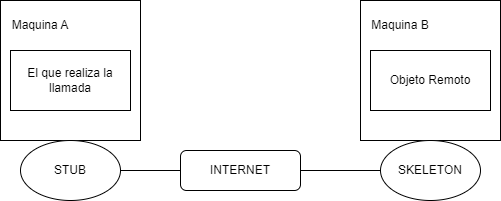

The diagram above was exported from draw.io. Its source (the exported page's mxGraphModel, read from the mxfile embedded in the PNG):
<mxGraphModel dx="641" dy="533" grid="1" gridSize="10" guides="1" tooltips="1" connect="1" arrows="1" fold="1" page="1" pageScale="1" pageWidth="827" pageHeight="1169" math="0" shadow="0">
  <root>
    <mxCell id="0" />
    <mxCell id="1" parent="0" />
    <mxCell id="EMw27XyIJGy8ZS3N4xZO-1" value="" style="whiteSpace=wrap;html=1;aspect=fixed;" vertex="1" parent="1">
      <mxGeometry x="90" y="80" width="140" height="140" as="geometry" />
    </mxCell>
    <mxCell id="EMw27XyIJGy8ZS3N4xZO-2" value="Maquina A" style="text;html=1;strokeColor=none;fillColor=none;align=center;verticalAlign=middle;whiteSpace=wrap;rounded=0;" vertex="1" parent="1">
      <mxGeometry x="100" y="90" width="60" height="30" as="geometry" />
    </mxCell>
    <mxCell id="EMw27XyIJGy8ZS3N4xZO-3" value="El que realiza la llamada" style="rounded=0;whiteSpace=wrap;html=1;" vertex="1" parent="1">
      <mxGeometry x="100" y="130" width="120" height="60" as="geometry" />
    </mxCell>
    <mxCell id="EMw27XyIJGy8ZS3N4xZO-4" value="STUB" style="ellipse;whiteSpace=wrap;html=1;" vertex="1" parent="1">
      <mxGeometry x="110" y="220" width="100" height="60" as="geometry" />
    </mxCell>
    <mxCell id="EMw27XyIJGy8ZS3N4xZO-5" value="INTERNET" style="rounded=1;whiteSpace=wrap;html=1;" vertex="1" parent="1">
      <mxGeometry x="270" y="230" width="120" height="40" as="geometry" />
    </mxCell>
    <mxCell id="EMw27XyIJGy8ZS3N4xZO-6" value="" style="whiteSpace=wrap;html=1;aspect=fixed;" vertex="1" parent="1">
      <mxGeometry x="450" y="80" width="140" height="140" as="geometry" />
    </mxCell>
    <mxCell id="EMw27XyIJGy8ZS3N4xZO-7" value="Maquina B" style="text;html=1;strokeColor=none;fillColor=none;align=center;verticalAlign=middle;whiteSpace=wrap;rounded=0;" vertex="1" parent="1">
      <mxGeometry x="460" y="90" width="60" height="30" as="geometry" />
    </mxCell>
    <mxCell id="EMw27XyIJGy8ZS3N4xZO-8" value="Objeto Remoto" style="rounded=0;whiteSpace=wrap;html=1;" vertex="1" parent="1">
      <mxGeometry x="460" y="130" width="120" height="60" as="geometry" />
    </mxCell>
    <mxCell id="EMw27XyIJGy8ZS3N4xZO-9" value="SKELETON" style="ellipse;whiteSpace=wrap;html=1;" vertex="1" parent="1">
      <mxGeometry x="470" y="220" width="100" height="60" as="geometry" />
    </mxCell>
    <mxCell id="EMw27XyIJGy8ZS3N4xZO-11" value="" style="endArrow=none;html=1;rounded=0;exitX=1;exitY=0.5;exitDx=0;exitDy=0;entryX=0;entryY=0.5;entryDx=0;entryDy=0;" edge="1" parent="1" source="EMw27XyIJGy8ZS3N4xZO-4" target="EMw27XyIJGy8ZS3N4xZO-5">
      <mxGeometry width="50" height="50" relative="1" as="geometry">
        <mxPoint x="300" y="300" as="sourcePoint" />
        <mxPoint x="270" y="250" as="targetPoint" />
      </mxGeometry>
    </mxCell>
    <mxCell id="EMw27XyIJGy8ZS3N4xZO-13" value="" style="endArrow=none;html=1;rounded=0;entryX=0;entryY=0.5;entryDx=0;entryDy=0;exitX=1;exitY=0.5;exitDx=0;exitDy=0;" edge="1" parent="1" source="EMw27XyIJGy8ZS3N4xZO-5" target="EMw27XyIJGy8ZS3N4xZO-9">
      <mxGeometry width="50" height="50" relative="1" as="geometry">
        <mxPoint x="300" y="300" as="sourcePoint" />
        <mxPoint x="350" y="250" as="targetPoint" />
      </mxGeometry>
    </mxCell>
  </root>
</mxGraphModel>